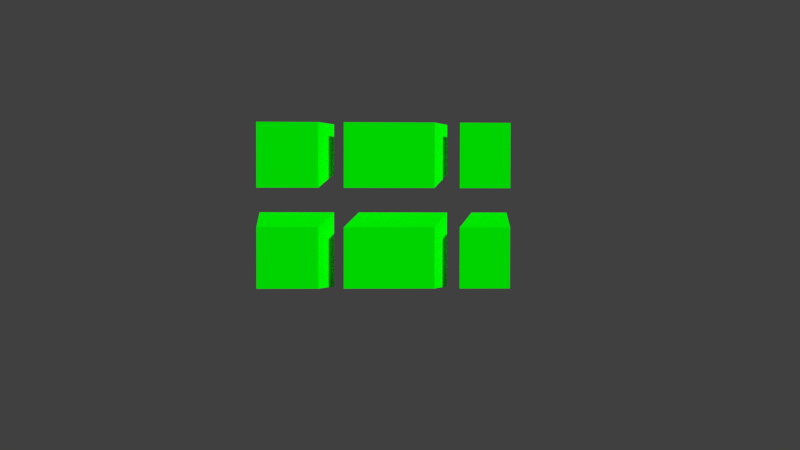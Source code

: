 # Source: Tall_rectangle_1_layer_chunked_green.blend  (saved by Blender 2.79.0; exported with 4.5.12 LTS)
import bpy
from mathutils import Matrix  # noqa: F401  (used for matrix-valued properties, if any)

bpy.ops.wm.read_factory_settings(use_empty=True)
scene = bpy.context.scene
scene.name = 'Scene'

# ---- collections
col_collection_1 = bpy.data.collections.new('Collection 1'); scene.collection.children.link(col_collection_1)

# ---- materials (node trees are filled in below, after node groups)
mat_material = bpy.data.materials.new('Material')
mat_material.alpha_threshold = 0.0
mat_material.use_transparent_shadow = False
mat_material.diffuse_color = (0.0, 1.0, 0.0, 1.0)
mat_material.specular_color = (0.08148, 0.0, 1.0)
mat_material.roughness = 0.5
mat_material.specular_intensity = 1.0

# ---- material node trees

# ---- world
world_world = bpy.data.worlds.new('World'); scene.world = world_world
world_world.color = (0.05088, 0.05088, 0.05088)
world_world.use_sun_shadow = False
world_world.sun_shadow_jitter_overblur = 0.0
world_world.cycles.sampling_method = 'MANUAL'

# ---- cameras
cam_camera_001 = bpy.data.cameras.new('Camera.001')
cam_camera_001.clip_end = 100.0
cam_camera_001.lens = 35.0
cam_camera_001.sensor_width = 32.0
cam_camera_001.sensor_height = 18.0
cam_camera_001.display_size = 2.0
cam_camera_001.dof.focus_distance = 0.0
cam_camera_001.dof.aperture_fstop = 128.0
cam_camera_001.dof.aperture_blades = 6

# ---- meshes
me_5 = bpy.data.meshes.new('5')
me_5.from_pydata([(0.5, -2.577, 0.0), (0.5, -3.308, 0.0), (-0.07735, -2.708, 1.0), (2.5, -2.135, 0.7668), (2.5, -2.0, 1.0), (2.5, -4.0, 1.0), (1.25, -2.0, 1.0), (0.1455, -2.223, 0.6139), (-0.07735, -2.0, 1.0), (1.967, -2.577, 0.0), (2.5, -2.577, 0.0), (2.5, -4.0, 0.0), (2.5, -2.207, 0.6414), (-0.07735, -4.0, 1.0), (0.2389, -4.0, 0.4522), (0.5, -4.0, 0.0)], [], [(0, 1, 2), (3, 4, 5), (6, 5, 4), (7, 8, 6), (9, 10, 11), (5, 12, 3), (5, 10, 12), (2, 6, 8), (3, 12, 6), (9, 6, 12), (12, 10, 9), (6, 4, 3), (5, 11, 10), (13, 6, 2), (1, 9, 11), (0, 6, 9), (5, 14, 11), (11, 14, 15), (11, 15, 1), (14, 13, 2), (2, 8, 7), (7, 0, 2), (1, 15, 14), (14, 2, 1), (13, 5, 6), (1, 0, 9), (0, 7, 6), (5, 13, 14)])
me_5.materials.append(mat_material)
me_5.use_remesh_preserve_volume = False
me_5.use_remesh_preserve_attributes = False
me_5.use_mirror_vertex_groups = False
me_5.update()
me_4 = bpy.data.meshes.new('4')
me_4.from_pydata([(0.2389, -4.0, 0.4522), (-0.07735, -4.0, 1.0), (-2.5, -4.0, 1.0), (-2.5, -4.0, 0.0), (0.5, -4.0, 0.0), (0.5, -3.308, 0.0), (-1.611, -2.577, 0.0), (0.5, -2.577, 0.0), (-2.5, -2.467, 0.1917), (-1.957, -2.0, 1.0), (-2.5, -2.0, 1.0), (-2.5, -2.068, 0.883), (-2.5, -2.577, 0.0), (0.1455, -2.223, 0.6139), (-0.07735, -2.708, 1.0), (-0.07735, -2.0, 1.0)], [], [(0, 1, 2), (0, 3, 4), (5, 6, 7), (2, 8, 3), (2, 9, 10), (2, 10, 11), (3, 8, 12), (3, 12, 6), (4, 6, 5), (11, 10, 9), (9, 6, 8), (7, 6, 13), (8, 11, 9), (6, 12, 8), (7, 13, 14), (2, 11, 8), (6, 15, 13), (14, 9, 2), (2, 1, 14), (0, 2, 3), (4, 3, 6), (14, 1, 0), (0, 4, 5), (5, 7, 14), (13, 15, 14), (14, 0, 5), (6, 9, 15), (14, 15, 9)])
me_4.materials.append(mat_material)
me_4.use_remesh_preserve_volume = False
me_4.use_remesh_preserve_attributes = False
me_4.use_mirror_vertex_groups = False
me_4.update()
me_3 = bpy.data.meshes.new('3')
me_3.from_pydata([(2.5, 1.0, 0.0), (2.5, -2.135, 0.7668), (2.5, -2.207, 0.6414), (2.5, -2.577, 0.0), (-0.07735, -2.0, 1.0), (1.25, -2.0, 1.0), (-0.07735, 0.1238, 1.0), (2.5, 1.577, 1.0), (0.4302, 1.07, 0.1209), (-0.07735, 1.577, 1.0), (2.5, 1.202, 0.3498), (0.625, 1.0, 0.0), (2.5, -2.0, 1.0), (1.967, -2.577, 0.0), (0.5, 1.0, 0.0), (0.5, 0.8, 0.0), (0.5, -2.577, 0.0), (0.1455, -2.223, 0.6139)], [], [(0, 1, 2), (2, 3, 0), (4, 5, 6), (7, 8, 9), (10, 0, 11), (7, 10, 11), (10, 12, 1), (5, 13, 2), (0, 13, 11), (0, 10, 1), (14, 11, 15), (10, 7, 12), (1, 12, 5), (13, 3, 2), (2, 1, 5), (0, 3, 13), (5, 12, 7), (5, 16, 13), (5, 4, 17), (11, 14, 8), (6, 8, 15), (7, 6, 5), (13, 15, 11), (7, 11, 8), (5, 17, 16), (16, 17, 15), (6, 9, 8), (17, 4, 6), (8, 14, 15), (15, 17, 6), (7, 9, 6), (13, 16, 15)])
me_3.materials.append(mat_material)
me_3.use_remesh_preserve_volume = False
me_3.use_remesh_preserve_attributes = False
me_3.use_mirror_vertex_groups = False
me_3.update()
me_2 = bpy.data.meshes.new('2')
me_2.from_pydata([(-1.957, -2.0, 1.0), (-2.5, 1.577, 1.0), (-2.5, -2.0, 1.0), (-2.5, -2.068, 0.883), (-2.5, 1.389, 0.6736), (-2.5, -2.467, 0.1917), (-2.5, 1.0, 0.0), (-0.9858, 1.577, 1.0), (-2.5, -2.577, 0.0), (-1.611, -2.577, 0.0), (0.4302, 1.07, 0.1209), (0.5, 1.0, 0.0), (-0.07735, 0.1238, 1.0), (0.1455, -2.223, 0.6139), (0.5, 0.8, 0.0), (-0.07735, 1.577, 1.0), (0.5, -2.577, 0.0), (-0.07735, -2.0, 1.0)], [], [(0, 1, 2), (3, 4, 5), (6, 4, 7), (5, 6, 8), (6, 9, 8), (2, 4, 3), (6, 10, 11), (4, 1, 7), (12, 13, 14), (12, 15, 7), (14, 16, 9), (0, 7, 1), (5, 4, 6), (2, 1, 4), (0, 2, 3), (5, 8, 9), (0, 3, 5), (17, 9, 13), (5, 9, 0), (13, 9, 16), (7, 15, 10), (0, 12, 7), (6, 14, 9), (6, 7, 10), (10, 15, 12), (12, 17, 13), (13, 16, 14), (14, 11, 10), (10, 12, 14), (17, 0, 9), (0, 17, 12), (6, 11, 14)])
me_2.materials.append(mat_material)
me_2.use_remesh_preserve_volume = False
me_2.use_remesh_preserve_attributes = False
me_2.use_mirror_vertex_groups = False
me_2.update()
me_1 = bpy.data.meshes.new('1')
me_1.from_pydata([(0.1894, 4.0, 0.5379), (-0.07735, 4.0, 1.0), (2.5, 4.0, 1.0), (0.5, 4.0, 0.0), (0.5, 1.0, 0.0), (0.625, 1.0, 0.0), (0.4302, 1.07, 0.1209), (0.5, 1.12, 0.0), (2.5, 4.0, 0.0), (2.5, 1.0, 0.0), (2.5, 1.577, 1.0), (2.5, 1.202, 0.3498), (-0.07735, 2.209, 1.0), (-0.07735, 1.577, 1.0)], [], [(0, 1, 2), (2, 3, 0), (4, 5, 6), (7, 5, 4), (5, 8, 9), (8, 10, 11), (8, 11, 9), (12, 2, 1), (5, 9, 11), (11, 10, 5), (8, 7, 3), (8, 2, 10), (10, 12, 13), (10, 6, 5), (3, 7, 12), (2, 8, 3), (8, 5, 7), (10, 2, 12), (10, 13, 6), (6, 13, 12), (12, 1, 0), (0, 3, 12), (7, 4, 6), (6, 12, 7)])
me_1.materials.append(mat_material)
me_1.use_remesh_preserve_volume = False
me_1.use_remesh_preserve_attributes = False
me_1.use_mirror_vertex_groups = False
me_1.update()
me_0 = bpy.data.meshes.new('0')
me_0.from_pydata([(-2.5, 1.389, 0.6736), (-2.5, 1.577, 1.0), (-2.5, 4.0, 1.0), (-2.5, 4.0, 0.0), (-2.5, 1.0, 0.0), (0.5, 4.0, 0.0), (0.1894, 4.0, 0.5379), (-0.07735, 2.209, 1.0), (-0.9858, 1.577, 1.0), (-0.07735, 1.577, 1.0), (0.4302, 1.07, 0.1209), (0.5, 1.12, 0.0), (-0.07735, 4.0, 1.0), (0.5, 1.0, 0.0)], [], [(0, 1, 2), (0, 3, 4), (5, 6, 7), (2, 1, 8), (0, 2, 3), (9, 8, 10), (1, 0, 8), (0, 4, 8), (4, 10, 8), (11, 4, 3), (8, 9, 7), (7, 2, 8), (3, 12, 6), (3, 6, 5), (3, 5, 11), (7, 9, 10), (10, 13, 11), (11, 5, 7), (6, 12, 7), (7, 10, 11), (4, 13, 10), (11, 13, 4), (7, 12, 2), (3, 2, 12)])
me_0.materials.append(mat_material)
me_0.use_remesh_preserve_volume = False
me_0.use_remesh_preserve_attributes = False
me_0.use_mirror_vertex_groups = False
me_0.update()

# ---- objects
ob_camera = bpy.data.objects.new('Camera', cam_camera_001)
ob_5 = bpy.data.objects.new('5', me_5)
ob_4 = bpy.data.objects.new('4', me_4)
ob_3 = bpy.data.objects.new('3', me_3)
ob_2 = bpy.data.objects.new('2', me_2)
ob_1 = bpy.data.objects.new('1', me_1)
ob_0 = bpy.data.objects.new('0', me_0)

# ---- transforms, parenting, visibility, modifiers, constraints
ob_camera.location = (-2.527, -0.05585, 35.47)
ob_camera.rotation_euler = (-0.0207, -0.03154, 4.714)
ob_camera.lineart.crease_threshold = 0.0
ob_5.location = (-1.703, -1.507, 0.0)
ob_5.lineart.crease_threshold = 0.0
ob_4.location = (-3.251, -1.507, 0.0)
ob_4.lineart.crease_threshold = 0.0
ob_3.location = (-1.703, -0.5068, 0.0)
ob_3.lineart.crease_threshold = 0.0
ob_2.location = (-3.251, -0.5068, 0.0)
ob_2.lineart.crease_threshold = 0.0
ob_1.location = (-1.703, 0.4932, 0.0)
ob_1.lineart.crease_threshold = 0.0
ob_0.location = (-3.251, 0.4932, 0.0)
ob_0.lineart.crease_threshold = 0.0

# ---- collection membership
col_collection_1.objects.link(ob_camera)
col_collection_1.objects.link(ob_5)
col_collection_1.objects.link(ob_4)
col_collection_1.objects.link(ob_3)
col_collection_1.objects.link(ob_2)
col_collection_1.objects.link(ob_1)
col_collection_1.objects.link(ob_0)

# ---- scene / render settings (as saved in the file)
scene.camera = ob_camera
scene.frame_start = 1; scene.frame_end = 250; scene.frame_set(1)
scene.render.engine = 'BLENDER_EEVEE_NEXT'
scene.render.resolution_percentage = 50
scene.render.dither_intensity = 0.0
scene.cycles.use_denoising = False
scene.cycles.samples = 128
scene.cycles.sampling_pattern = 'TABULATED_SOBOL'
scene.cycles.use_adaptive_sampling = False
scene.cycles.use_light_tree = False
scene.cycles.blur_glossy = 0.0
scene.cycles.sample_clamp_indirect = 0.0
scene.view_settings.view_transform = 'Standard'
bpy.context.view_layer.update()

# ---- added for rendering (the .blend has no usable light): sun
light_auto_sun = bpy.data.lights.new('AutoSun', 'SUN')
light_auto_sun.energy = 3.0
light_auto_sun.angle = 0.0523599
ob_auto_sun = bpy.data.objects.new('AutoSun', light_auto_sun)
scene.collection.objects.link(ob_auto_sun)
ob_auto_sun.rotation_euler = (0.872665, 0.174533, 0.523599)
bpy.context.view_layer.update()
